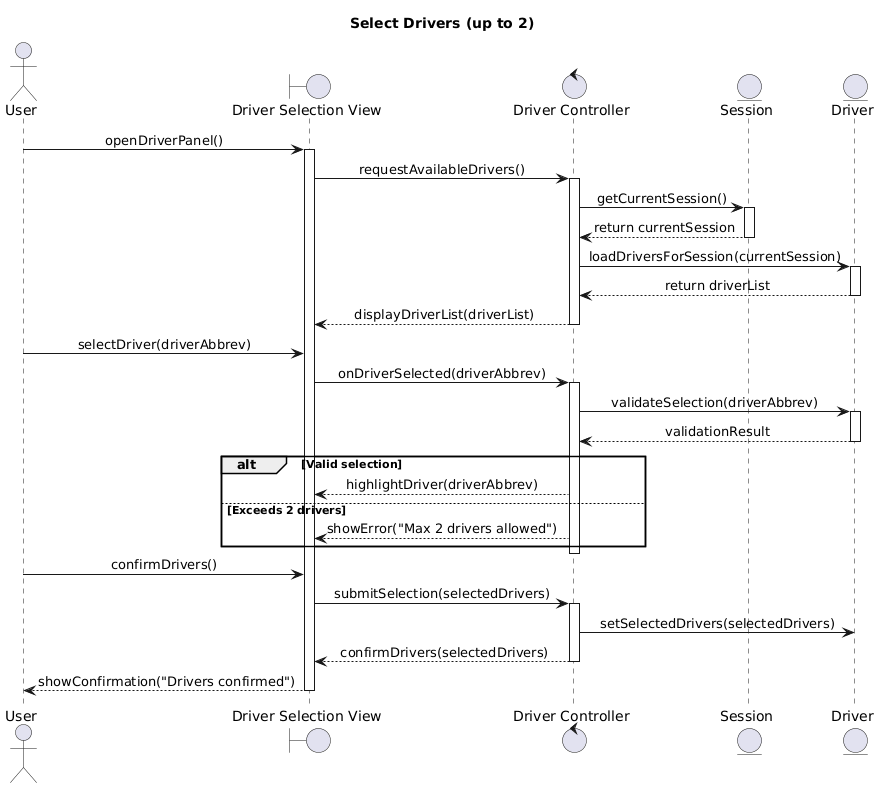

The diagram above was rendered by PlantUML. Its source (embedded in the PNG):
@startuml
skinparam backgroundColor white
skinparam sequenceMessageAlign center
skinparam responseMessageBelowArrow true
skinparam ParticipantPadding 20

title Select Drivers (up to 2)

actor "User" as User
boundary "Driver Selection View" as GUI
control "Driver Controller" as CTRL
entity "Session" as SESSION
entity "Driver" as DRIVER

User -> GUI : openDriverPanel()
activate GUI
GUI -> CTRL : requestAvailableDrivers()
activate CTRL
CTRL -> SESSION : getCurrentSession()
activate SESSION
SESSION --> CTRL : return currentSession
deactivate SESSION
CTRL -> DRIVER : loadDriversForSession(currentSession)
activate DRIVER
DRIVER --> CTRL : return driverList
deactivate DRIVER
CTRL --> GUI : displayDriverList(driverList)
deactivate CTRL
User -> GUI : selectDriver(driverAbbrev)
GUI -> CTRL : onDriverSelected(driverAbbrev)
activate CTRL
CTRL -> DRIVER : validateSelection(driverAbbrev)
activate DRIVER
DRIVER --> CTRL : validationResult
deactivate DRIVER
alt Valid selection
  CTRL --> GUI : highlightDriver(driverAbbrev)
else Exceeds 2 drivers
  CTRL --> GUI : showError("Max 2 drivers allowed")
end
deactivate CTRL
User -> GUI : confirmDrivers()
GUI -> CTRL : submitSelection(selectedDrivers)
activate CTRL
CTRL -> DRIVER : setSelectedDrivers(selectedDrivers)
CTRL --> GUI : confirmDrivers(selectedDrivers)
deactivate CTRL
GUI --> User : showConfirmation("Drivers confirmed")
deactivate GUI
@enduml